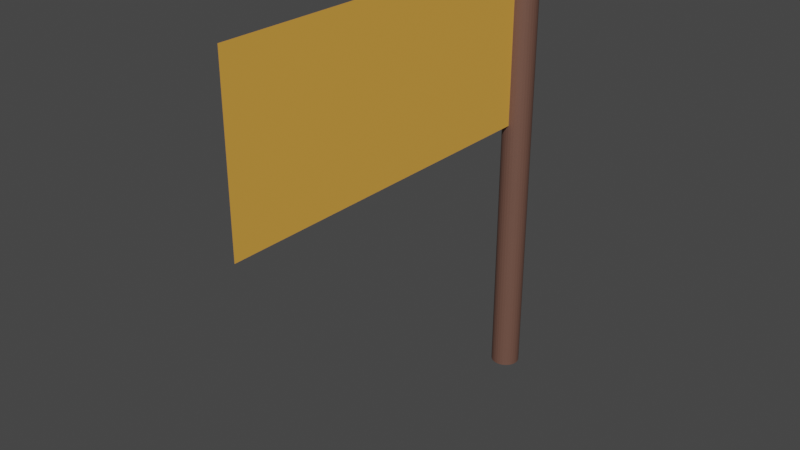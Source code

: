 # Source: Flag_04.blend  (saved by Blender 3.2.14; exported with 4.5.12 LTS)
import bpy
from mathutils import Matrix  # noqa: F401  (used for matrix-valued properties, if any)

bpy.ops.wm.read_factory_settings(use_empty=True)
scene = bpy.context.scene
scene.name = 'Scene'

# ---- collections
col_collection = bpy.data.collections.new('Collection'); scene.collection.children.link(col_collection)

# ---- materials (node trees are filled in below, after node groups)
mat_flag_material = bpy.data.materials.new('Flag_Material')
mat_flag_material.use_transparent_shadow = False
mat_pole_material = bpy.data.materials.new('Pole_Material')
mat_pole_material.use_transparent_shadow = False

# ---- material node trees
mat_flag_material.use_nodes = True; mat_flag_material.node_tree.nodes.clear()
_N = mat_flag_material.node_tree.nodes; _L = mat_flag_material.node_tree.links
n0 = _N.new('ShaderNodeBsdfPrincipled'); n0.name = 'Principled BSDF'; n0.location = (10, 300)
n0.distribution = 'GGX'
n0.subsurface_method = 'RANDOM_WALK_SKIN'
n0.inputs[0].default_value = (0.8, 0.3912, 0.06169, 1.0)
n0.inputs[3].default_value = 1.45
n0.inputs[27].default_value = (0.0, 0.0, 0.0, 1.0)
n0.inputs[28].default_value = 1.0
n1 = _N.new('ShaderNodeOutputMaterial'); n1.name = 'Material Output'; n1.location = (300, 300)
_L.new(n0.outputs[0], n1.inputs[0])
n1.is_active_output = True
mat_pole_material.use_nodes = True; mat_pole_material.node_tree.nodes.clear()
_N = mat_pole_material.node_tree.nodes; _L = mat_pole_material.node_tree.links
n0 = _N.new('ShaderNodeBsdfPrincipled'); n0.name = 'Principled BSDF'; n0.location = (10, 300)
n0.distribution = 'GGX'
n0.subsurface_method = 'RANDOM_WALK_SKIN'
n0.inputs[0].default_value = (0.1523, 0.07575, 0.05539, 1.0)
n0.inputs[3].default_value = 1.45
n0.inputs[27].default_value = (0.0, 0.0, 0.0, 1.0)
n0.inputs[28].default_value = 1.0
n1 = _N.new('ShaderNodeOutputMaterial'); n1.name = 'Material Output'; n1.location = (300, 300)
_L.new(n0.outputs[0], n1.inputs[0])
n1.is_active_output = True

# ---- world
world_world = bpy.data.worlds.new('World'); scene.world = world_world
world_world.use_nodes = True; world_world.node_tree.nodes.clear()
_N = world_world.node_tree.nodes; _L = world_world.node_tree.links
n0 = _N.new('ShaderNodeOutputWorld'); n0.name = 'World Output'; n0.location = (300, 300)
n1 = _N.new('ShaderNodeBackground'); n1.name = 'Background'; n1.location = (10, 300)
n1.inputs[0].default_value = (0.05088, 0.05088, 0.05088, 1.0)
_L.new(n1.outputs[0], n0.inputs[0])
n0.is_active_output = True
world_world.color = (0.05088, 0.05088, 0.05088)
world_world.use_sun_shadow = False
world_world.sun_shadow_jitter_overblur = 0.0

# ---- meshes
me_plane = bpy.data.meshes.new('Plane')
me_plane.from_pydata([(-1.0, -1.0, 0.0), (1.0, -1.0, 0.0), (-1.0, 1.0, 0.0), (1.0, 1.0, 0.0), (4.221, 1.04, 6.793e-08), (-1.211, 1.04, -1.95e-08), (4.221, 1.038, 0.01224), (-1.211, 1.038, 0.01224), (4.221, 1.034, 0.02402), (-1.211, 1.034, 0.02402), (4.221, 1.027, 0.03487), (-1.211, 1.027, 0.03487), (4.221, 1.017, 0.04438), (-1.211, 1.017, 0.04438), (4.221, 1.006, 0.05218), (-1.211, 1.006, 0.05218), (4.221, 0.9924, 0.05798), (-1.211, 0.9924, 0.05798), (4.221, 0.9779, 0.06155), (-1.211, 0.9779, 0.06155), (4.221, 0.9629, 0.06276), (-1.211, 0.9629, 0.06276), (4.221, 0.9479, 0.06155), (-1.211, 0.9479, 0.06155), (4.221, 0.9334, 0.05798), (-1.211, 0.9334, 0.05798), (4.221, 0.9201, 0.05218), (-1.211, 0.9201, 0.05218), (4.221, 0.9085, 0.04438), (-1.211, 0.9085, 0.04438), (4.221, 0.8989, 0.03487), (-1.211, 0.8989, 0.03487), (4.221, 0.8918, 0.02402), (-1.211, 0.8918, 0.02402), (4.221, 0.8874, 0.01224), (-1.211, 0.8874, 0.01224), (4.221, 0.8859, 6.244e-08), (-1.211, 0.8859, -2.498e-08), (4.221, 0.8874, -0.01224), (-1.211, 0.8874, -0.01224), (4.221, 0.8918, -0.02402), (-1.211, 0.8918, -0.02402), (4.221, 0.8989, -0.03487), (-1.211, 0.8989, -0.03487), (4.221, 0.9085, -0.04438), (-1.211, 0.9085, -0.04438), (4.221, 0.9201, -0.05218), (-1.211, 0.9201, -0.05218), (4.221, 0.9334, -0.05798), (-1.211, 0.9334, -0.05798), (4.221, 0.9479, -0.06155), (-1.211, 0.9479, -0.06155), (4.221, 0.9629, -0.06276), (-1.211, 0.9629, -0.06276), (4.221, 0.9779, -0.06155), (-1.211, 0.9779, -0.06155), (4.221, 0.9924, -0.05798), (-1.211, 0.9924, -0.05798), (4.221, 1.006, -0.05218), (-1.211, 1.006, -0.05218), (4.221, 1.017, -0.04438), (-1.211, 1.017, -0.04438), (4.221, 1.027, -0.03487), (-1.211, 1.027, -0.03487), (4.221, 1.034, -0.02402), (-1.211, 1.034, -0.02402), (4.221, 1.038, -0.01224), (-1.211, 1.038, -0.01224)], [], [(0, 1, 3, 2), (4, 5, 7, 6), (6, 7, 9, 8), (8, 9, 11, 10), (10, 11, 13, 12), (12, 13, 15, 14), (14, 15, 17, 16), (16, 17, 19, 18), (18, 19, 21, 20), (20, 21, 23, 22), (22, 23, 25, 24), (24, 25, 27, 26), (26, 27, 29, 28), (28, 29, 31, 30), (30, 31, 33, 32), (32, 33, 35, 34), (34, 35, 37, 36), (36, 37, 39, 38), (38, 39, 41, 40), (40, 41, 43, 42), (42, 43, 45, 44), (44, 45, 47, 46), (46, 47, 49, 48), (48, 49, 51, 50), (50, 51, 53, 52), (52, 53, 55, 54), (54, 55, 57, 56), (56, 57, 59, 58), (58, 59, 61, 60), (60, 61, 63, 62), (62, 63, 65, 64), (7, 5, 67, 65, 63, 61, 59, 57, 55, 53, 51, 49, 47, 45, 43, 41, 39, 37, 35, 33, 31, 29, 27, 25, 23, 21, 19, 17, 15, 13, 11, 9), (64, 65, 67, 66), (66, 67, 5, 4), (4, 6, 8, 10, 12, 14, 16, 18, 20, 22, 24, 26, 28, 30, 32, 34, 36, 38, 40, 42, 44, 46, 48, 50, 52, 54, 56, 58, 60, 62, 64, 66)])
me_plane.polygons.foreach_set('material_index', [0, 1, 1, 1, 1, 1, 1, 1, 1, 1, 1, 1, 1, 1, 1, 1, 1, 1, 1, 1, 1, 1, 1, 1, 1, 1, 1, 1, 1, 1, 1, 1, 1, 1, 1])
_uv = me_plane.uv_layers.new(name='UVMap')
_uv.uv.foreach_set('vector', [0.0, 0.0, 1.0, 0.0, 1.0, 1.0, 0.0, 1.0, 1.0, 0.5, 1.0, 1.0, 0.9688, 1.0, 0.9688, 0.5, 0.9688, 0.5, 0.9688, 1.0, 0.9375, 1.0, 0.9375, 0.5, 0.9375, 0.5, 0.9375, 1.0, 0.9062, 1.0, 0.9062, 0.5, 0.9062, 0.5, 0.9062, 1.0, 0.875, 1.0, 0.875, 0.5, 0.875, 0.5, 0.875, 1.0, 0.8438, 1.0, 0.8438, 0.5, 0.8438, 0.5, 0.8438, 1.0, 0.8125, 1.0, 0.8125, 0.5, 0.8125, 0.5, 0.8125, 1.0, 0.7812, 1.0, 0.7812, 0.5, 0.7812, 0.5, 0.7812, 1.0, 0.75, 1.0, 0.75, 0.5, 0.75, 0.5, 0.75, 1.0, 0.7188, 1.0, 0.7188, 0.5, 0.7188, 0.5, 0.7188, 1.0, 0.6875, 1.0, 0.6875, 0.5, 0.6875, 0.5, 0.6875, 1.0, 0.6562, 1.0, 0.6562, 0.5, 0.6562, 0.5, 0.6562, 1.0, 0.625, 1.0, 0.625, 0.5, 0.625, 0.5, 0.625, 1.0, 0.5938, 1.0, 0.5938, 0.5, 0.5938, 0.5, 0.5938, 1.0, 0.5625, 1.0, 0.5625, 0.5, 0.5625, 0.5, 0.5625, 1.0, 0.5312, 1.0, 0.5312, 0.5, 0.5312, 0.5, 0.5312, 1.0, 0.5, 1.0, 0.5, 0.5, 0.5, 0.5, 0.5, 1.0, 0.4688, 1.0, 0.4688, 0.5, 0.4688, 0.5, 0.4688, 1.0, 0.4375, 1.0, 0.4375, 0.5, 0.4375, 0.5, 0.4375, 1.0, 0.4062, 1.0, 0.4062, 0.5, 0.4062, 0.5, 0.4062, 1.0, 0.375, 1.0, 0.375, 0.5, 0.375, 0.5, 0.375, 1.0, 0.3438, 1.0, 0.3438, 0.5, 0.3438, 0.5, 0.3438, 1.0, 0.3125, 1.0, 0.3125, 0.5, 0.3125, 0.5, 0.3125, 1.0, 0.2812, 1.0, 0.2812, 0.5, 0.2812, 0.5, 0.2812, 1.0, 0.25, 1.0, 0.25, 0.5, 0.25, 0.5, 0.25, 1.0, 0.2188, 1.0, 0.2188, 0.5, 0.2188, 0.5, 0.2188, 1.0, 0.1875, 1.0, 0.1875, 0.5, 0.1875, 0.5, 0.1875, 1.0, 0.1562, 1.0, 0.1562, 0.5, 0.1562, 0.5, 0.1562, 1.0, 0.125, 1.0, 0.125, 0.5, 0.125, 0.5, 0.125, 1.0, 0.09375, 1.0, 0.09375, 0.5, 0.09375, 0.5, 0.09375, 1.0, 0.0625, 1.0, 0.0625, 0.5, 0.2968, 0.4854, 0.25, 0.49, 0.2032, 0.4854, 0.1582, 0.4717, 0.1167, 0.4496, 0.08029, 0.4197, 0.05045, 0.3833, 0.02827, 0.3418, 0.01461, 0.2968, 0.01, 0.25, 0.01461, 0.2032, 0.02827, 0.1582, 0.05045, 0.1167, 0.08029, 0.08029, 0.1167, 0.05045, 0.1582, 0.02827, 0.2032, 0.01461, 0.25, 0.01, 0.2968, 0.01461, 0.3418, 0.02827, 0.3833, 0.05045, 0.4197, 0.08029, 0.4496, 0.1167, 0.4717, 0.1582, 0.4854, 0.2032, 0.49, 0.25, 0.4854, 0.2968, 0.4717, 0.3418, 0.4496, 0.3833, 0.4197, 0.4197, 0.3833, 0.4496, 0.3418, 0.4717, 0.0625, 0.5, 0.0625, 1.0, 0.03125, 1.0, 0.03125, 0.5, 0.03125, 0.5, 0.03125, 1.0, 0.0, 1.0, 0.0, 0.5, 0.75, 0.49, 0.7968, 0.4854, 0.8418, 0.4717, 0.8833, 0.4496, 0.9197, 0.4197, 0.9496, 0.3833, 0.9717, 0.3418, 0.9854, 0.2968, 0.99, 0.25, 0.9854, 0.2032, 0.9717, 0.1582, 0.9496, 0.1167, 0.9197, 0.08029, 0.8833, 0.05045, 0.8418, 0.02827, 0.7968, 0.01461, 0.75, 0.01, 0.7032, 0.01461, 0.6582, 0.02827, 0.6167, 0.05045, 0.5803, 0.08029, 0.5504, 0.1167, 0.5283, 0.1582, 0.5146, 0.2032, 0.51, 0.25, 0.5146, 0.2968, 0.5283, 0.3418, 0.5504, 0.3833, 0.5803, 0.4197, 0.6167, 0.4496, 0.6582, 0.4717, 0.7032, 0.4854])
me_plane.materials.append(mat_flag_material)
me_plane.materials.append(mat_pole_material)
me_plane.update()

# ---- objects
ob_plane = bpy.data.objects.new('Plane', me_plane)

# ---- transforms, parenting, visibility, modifiers, constraints
ob_plane.location = (0.0, -0.7849, 1.679)
ob_plane.rotation_euler = (0.0, 1.571, 0.0)
ob_plane.scale = (0.3682, 0.8151, 1.0)

# ---- collection membership
col_collection.objects.link(ob_plane)

# ---- scene / render settings (as saved in the file)
scene.frame_start = 1; scene.frame_end = 250; scene.frame_set(1)
scene.render.engine = 'BLENDER_EEVEE_NEXT'
scene.cycles.sampling_pattern = 'TABULATED_SOBOL'
scene.cycles.use_light_tree = False
scene.view_settings.view_transform = 'Filmic'
bpy.context.view_layer.update()

# ---- added for rendering (the .blend has no active camera and no usable light): camera, sun
cam_auto = bpy.data.cameras.new('AutoCamera')
cam_auto.lens = 50.0
cam_auto.sensor_width = 36.0
cam_auto.clip_end = 1000.0
ob_auto_camera = bpy.data.objects.new('AutoCamera', cam_auto)
scene.collection.objects.link(ob_auto_camera)
ob_auto_camera.location = (2.40923, -3.65969, 3.05222)
ob_auto_camera.rotation_euler = (1.09748, -7.21219e-08, 0.694738)
scene.camera = ob_auto_camera
light_auto_sun = bpy.data.lights.new('AutoSun', 'SUN')
light_auto_sun.energy = 3.0
light_auto_sun.angle = 0.0523599
ob_auto_sun = bpy.data.objects.new('AutoSun', light_auto_sun)
scene.collection.objects.link(ob_auto_sun)
ob_auto_sun.rotation_euler = (0.872665, 0.174533, 0.523599)
bpy.context.view_layer.update()
